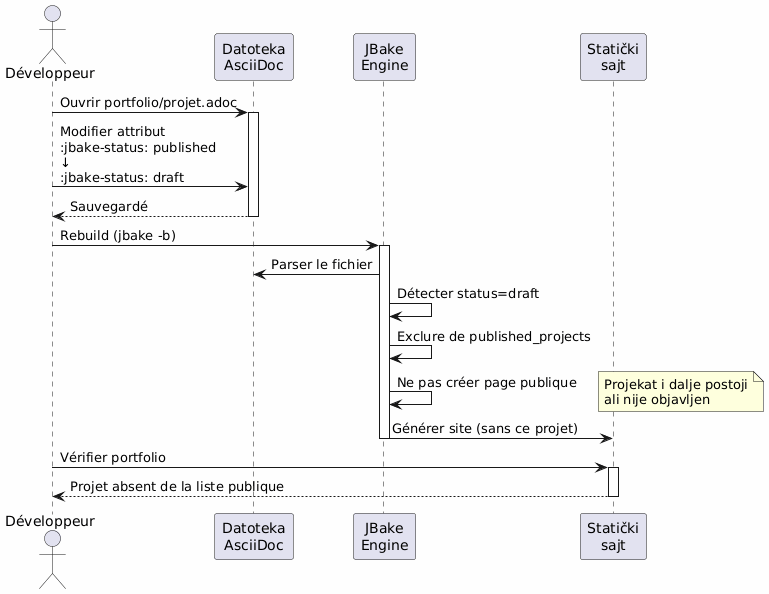

The diagram above was rendered by PlantUML. Its source (embedded in the PNG):
@startuml
skinparam backgroundColor #FEFEFE
actor Développeur as dev
participant "Datoteka\nAsciiDoc" as file
participant "JBake\nEngine" as jbake
participant "Statički\nsajt" as site

dev -> file : Ouvrir portfolio/projet.adoc
activate file

dev -> file : Modifier attribut\n:jbake-status: published\n↓\n:jbake-status: draft

file --> dev : Sauvegardé
deactivate file

dev -> jbake : Rebuild (jbake -b)
activate jbake
jbake -> file : Parser le fichier
jbake -> jbake : Détecter status=draft
jbake -> jbake : Exclure de published_projects
jbake -> jbake : Ne pas créer page publique
note right
Projekat i dalje postoji
ali nije objavljen
end note
jbake -> site : Générer site (sans ce projet)
deactivate jbake

dev -> site : Vérifier portfolio
activate site
site --> dev : Projet absent de la liste publique
deactivate site
@enduml